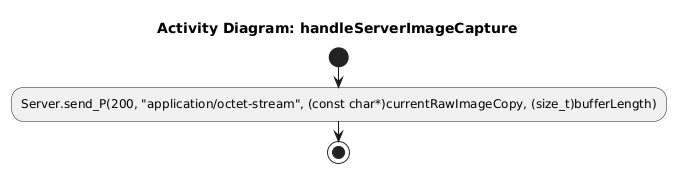

The diagram above was rendered by PlantUML. Its source (embedded in the PNG):
@startuml
title Activity Diagram: handleServerImageCapture

start
:Server.send_P(200, "application/octet-stream", (const char*)currentRawImageCopy, (size_t)bufferLength);



stop
@enduml